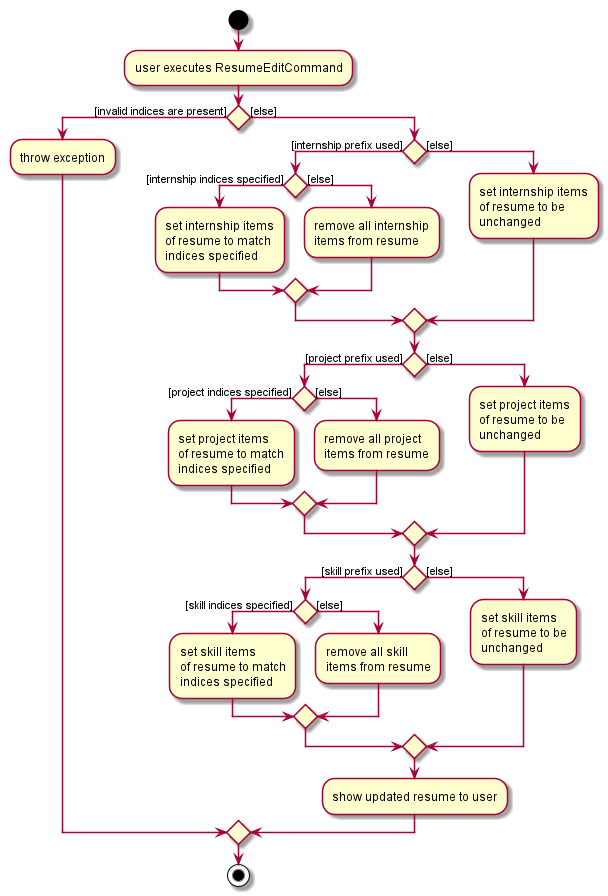

The diagram above was rendered by PlantUML. Its source (embedded in the PNG):
@startuml
start
:user executes ResumeEditCommand;

if () then ([invalid indices are present])
    :throw exception;
else ([else])
    if () then ([internship prefix used])
        if () then ([internship indices specified])
            :set internship items
            of resume to match
            indices specified;
        else ([else])
            :remove all internship
            items from resume;
        endif
    else ([else])
        :set internship items
        of resume to be
        unchanged;
    endif
    if () then ([project prefix used])
        if () then ([project indices specified])
            :set project items
            of resume to match
            indices specified;
        else ([else])
            :remove all project
            items from resume;
        endif
    else ([else])
        :set project items
        of resume to be
        unchanged;
    endif
    if () then ([skill prefix used])
        if () then ([skill indices specified])
            :set skill items
            of resume to match
            indices specified;
        else ([else])
            :remove all skill
            items from resume;
        endif
    else ([else])
        :set skill items
        of resume to be
        unchanged;
    endif
    :show updated resume to user;

endif
stop
@enduml